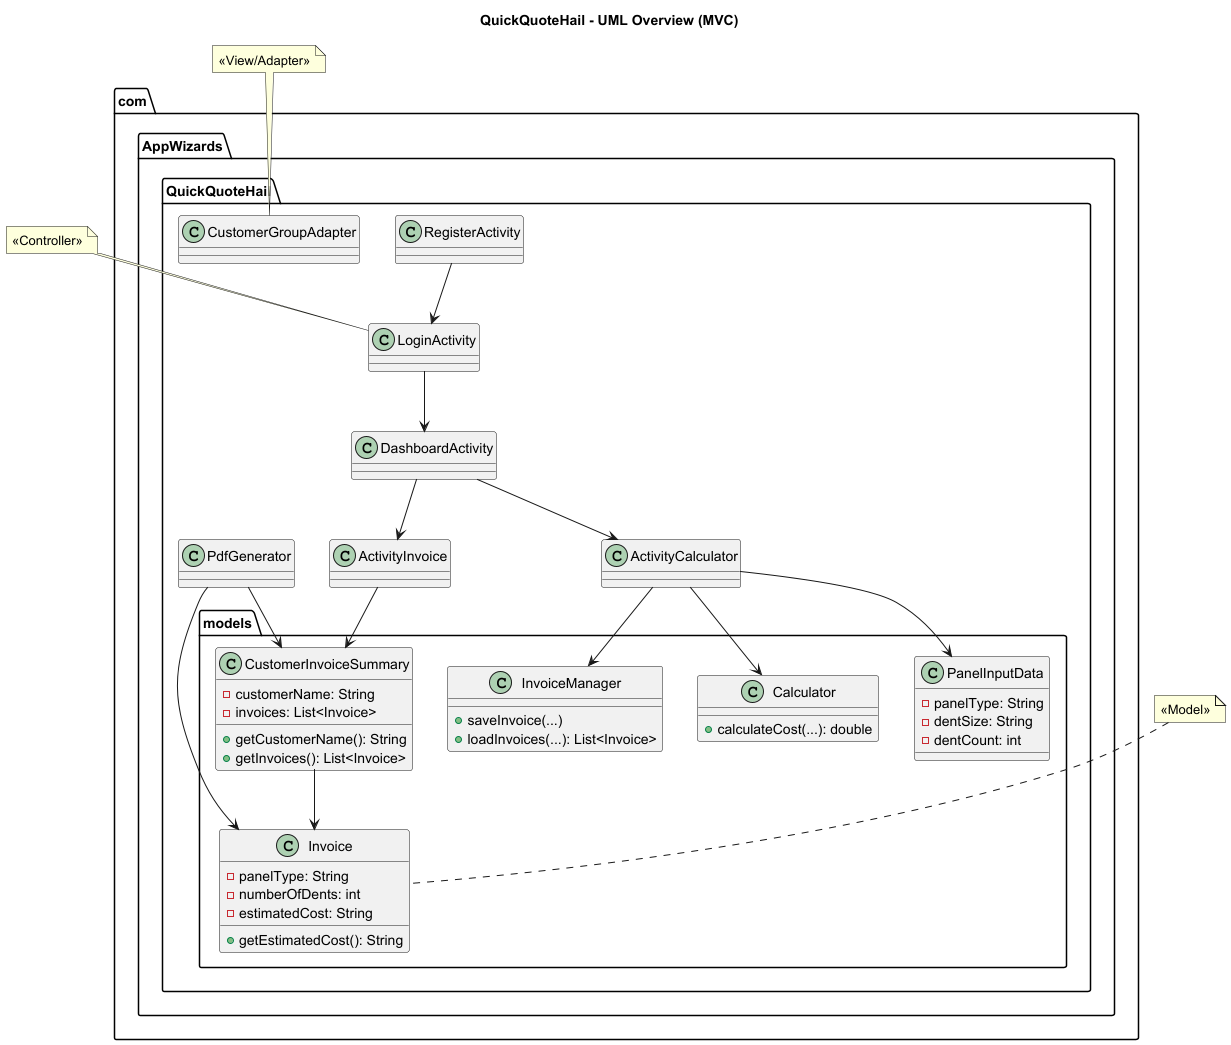

The diagram above was rendered by PlantUML. Its source (embedded in the PNG):
@startuml
title QuickQuoteHail - UML Overview (MVC)

' === Package Declarations ===
package "com.AppWizards.QuickQuoteHail.models" {
    class Invoice {
        - panelType: String
        - numberOfDents: int
        - estimatedCost: String
        + getEstimatedCost(): String
    }

    class CustomerInvoiceSummary {
        - customerName: String
        - invoices: List<Invoice>
        + getCustomerName(): String
        + getInvoices(): List<Invoice>
    }

    class PanelInputData {
        - panelType: String
        - dentSize: String
        - dentCount: int
    }

    class Calculator {
        + calculateCost(...): double
    }

    class InvoiceManager {
        + saveInvoice(...)
        + loadInvoices(...): List<Invoice>
    }
}

package "com.AppWizards.QuickQuoteHail" {
    class LoginActivity
    class RegisterActivity
    class DashboardActivity
    class ActivityCalculator
    class ActivityInvoice

    class CustomerGroupAdapter
    class PdfGenerator
}

' === Relationships ===
CustomerInvoiceSummary --> Invoice
PdfGenerator --> CustomerInvoiceSummary
PdfGenerator --> Invoice
ActivityInvoice --> CustomerInvoiceSummary
ActivityCalculator --> PanelInputData
ActivityCalculator --> Calculator
ActivityCalculator --> InvoiceManager
DashboardActivity --> ActivityCalculator
DashboardActivity --> ActivityInvoice
LoginActivity --> DashboardActivity
RegisterActivity --> LoginActivity

' === Grouping (Informal) ===
note top of LoginActivity
<< Controller >>
end note

note top of Invoice
<< Model >>
end note

note top of CustomerGroupAdapter
<< View/Adapter >>
end note

@enduml